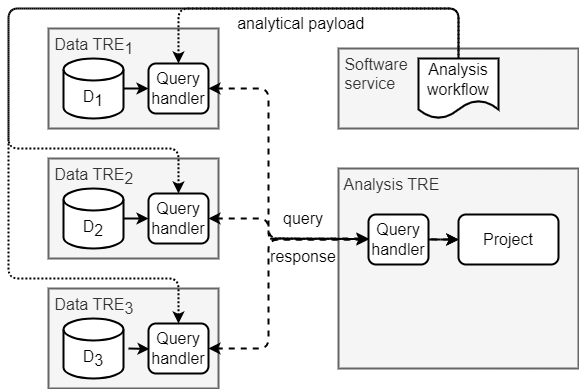

The diagram above was exported from draw.io. Its source (the exported page's mxGraphModel, read from the mxfile embedded in the PNG):
<mxGraphModel dx="1434" dy="870" grid="1" gridSize="10" guides="1" tooltips="1" connect="1" arrows="1" fold="1" page="1" pageScale="1" pageWidth="1169" pageHeight="827" math="0" shadow="0">
  <root>
    <mxCell id="qjX80ziqnb0-BkrYui7v-0" />
    <mxCell id="qjX80ziqnb0-BkrYui7v-1" parent="qjX80ziqnb0-BkrYui7v-0" />
    <mxCell id="qjX80ziqnb0-BkrYui7v-2" value="&amp;nbsp;Analysis TRE" style="rounded=0;whiteSpace=wrap;html=1;fillColor=#f5f5f5;align=left;verticalAlign=top;strokeWidth=2;fontSize=16;fontColor=#333333;strokeColor=#666666;" parent="qjX80ziqnb0-BkrYui7v-1" vertex="1">
      <mxGeometry x="390" y="200" width="240" height="200" as="geometry" />
    </mxCell>
    <mxCell id="qjX80ziqnb0-BkrYui7v-3" value="&amp;nbsp;Data TRE&lt;font style=&quot;font-size: 16px;&quot;&gt;&lt;sub style=&quot;font-size: 16px;&quot;&gt;1&lt;/sub&gt;&lt;/font&gt;" style="rounded=0;whiteSpace=wrap;html=1;fillColor=#f5f5f5;align=left;verticalAlign=top;strokeWidth=2;fontSize=16;fontColor=#333333;strokeColor=#666666;" parent="qjX80ziqnb0-BkrYui7v-1" vertex="1">
      <mxGeometry x="100" y="60" width="170" height="100" as="geometry" />
    </mxCell>
    <mxCell id="qjX80ziqnb0-BkrYui7v-4" style="edgeStyle=orthogonalEdgeStyle;rounded=1;orthogonalLoop=1;jettySize=auto;html=1;fontSize=16;strokeWidth=2;startArrow=classic;startFill=1;dashed=1;entryX=0;entryY=0.5;entryDx=0;entryDy=0;" parent="qjX80ziqnb0-BkrYui7v-1" source="qjX80ziqnb0-BkrYui7v-15" target="qjX80ziqnb0-BkrYui7v-12" edge="1">
      <mxGeometry relative="1" as="geometry">
        <Array as="points">
          <mxPoint x="320" y="120" />
          <mxPoint x="320" y="270" />
        </Array>
        <mxPoint x="455" y="270" as="targetPoint" />
      </mxGeometry>
    </mxCell>
    <mxCell id="qjX80ziqnb0-BkrYui7v-5" value="D&lt;span style=&quot;font-size: 16px;&quot;&gt;&lt;sub style=&quot;font-size: 16px;&quot;&gt;1&lt;/sub&gt;&lt;/span&gt;" style="shape=cylinder3;whiteSpace=wrap;html=1;boundedLbl=1;backgroundOutline=1;size=11;strokeWidth=2;fontSize=16;" parent="qjX80ziqnb0-BkrYui7v-1" vertex="1">
      <mxGeometry x="115" y="90" width="60" height="60" as="geometry" />
    </mxCell>
    <mxCell id="qjX80ziqnb0-BkrYui7v-6" value="&amp;nbsp;Data TRE&lt;span style=&quot;font-size: 16px;&quot;&gt;&lt;sub style=&quot;font-size: 16px;&quot;&gt;2&lt;/sub&gt;&lt;/span&gt;" style="rounded=0;whiteSpace=wrap;html=1;fillColor=#f5f5f5;align=left;verticalAlign=top;strokeWidth=2;fontSize=16;fontColor=#333333;strokeColor=#666666;" parent="qjX80ziqnb0-BkrYui7v-1" vertex="1">
      <mxGeometry x="100" y="190" width="170" height="100" as="geometry" />
    </mxCell>
    <mxCell id="qjX80ziqnb0-BkrYui7v-7" style="edgeStyle=orthogonalEdgeStyle;rounded=1;orthogonalLoop=1;jettySize=auto;html=1;strokeWidth=2;fontSize=16;startArrow=classic;startFill=1;dashed=1;entryX=0;entryY=0.5;entryDx=0;entryDy=0;" parent="qjX80ziqnb0-BkrYui7v-1" source="qjX80ziqnb0-BkrYui7v-17" target="qjX80ziqnb0-BkrYui7v-12" edge="1">
      <mxGeometry relative="1" as="geometry">
        <mxPoint x="455" y="270" as="targetPoint" />
        <Array as="points">
          <mxPoint x="320" y="250" />
          <mxPoint x="320" y="270" />
        </Array>
      </mxGeometry>
    </mxCell>
    <mxCell id="qjX80ziqnb0-BkrYui7v-8" value="D&lt;span style=&quot;font-size: 16px;&quot;&gt;&lt;sub style=&quot;font-size: 16px;&quot;&gt;2&lt;/sub&gt;&lt;/span&gt;" style="shape=cylinder3;whiteSpace=wrap;html=1;boundedLbl=1;backgroundOutline=1;size=11;strokeWidth=2;fontSize=16;" parent="qjX80ziqnb0-BkrYui7v-1" vertex="1">
      <mxGeometry x="115" y="220" width="60" height="60" as="geometry" />
    </mxCell>
    <mxCell id="qjX80ziqnb0-BkrYui7v-9" value="&amp;nbsp;Data TRE&lt;span style=&quot;font-size: 16px;&quot;&gt;&lt;sub style=&quot;font-size: 16px;&quot;&gt;3&lt;/sub&gt;&lt;/span&gt;" style="rounded=0;whiteSpace=wrap;html=1;fillColor=#f5f5f5;align=left;verticalAlign=top;strokeWidth=2;fontSize=16;fontColor=#333333;strokeColor=#666666;" parent="qjX80ziqnb0-BkrYui7v-1" vertex="1">
      <mxGeometry x="100" y="320" width="170" height="100" as="geometry" />
    </mxCell>
    <mxCell id="qjX80ziqnb0-BkrYui7v-10" style="edgeStyle=orthogonalEdgeStyle;rounded=1;orthogonalLoop=1;jettySize=auto;html=1;strokeWidth=2;fontSize=16;startArrow=classic;startFill=1;dashed=1;entryX=0;entryY=0.5;entryDx=0;entryDy=0;" parent="qjX80ziqnb0-BkrYui7v-1" source="foF_YVOWMhuIFla7utOh-0" target="qjX80ziqnb0-BkrYui7v-12" edge="1">
      <mxGeometry relative="1" as="geometry">
        <Array as="points">
          <mxPoint x="320" y="270" />
        </Array>
        <mxPoint x="460" y="270" as="targetPoint" />
      </mxGeometry>
    </mxCell>
    <mxCell id="qjX80ziqnb0-BkrYui7v-11" value="D&lt;span style=&quot;font-size: 16px;&quot;&gt;&lt;sub style=&quot;font-size: 16px;&quot;&gt;3&lt;/sub&gt;&lt;/span&gt;" style="shape=cylinder3;whiteSpace=wrap;html=1;boundedLbl=1;backgroundOutline=1;size=11;strokeWidth=2;fontSize=16;" parent="qjX80ziqnb0-BkrYui7v-1" vertex="1">
      <mxGeometry x="115" y="350" width="60" height="60" as="geometry" />
    </mxCell>
    <mxCell id="qjX80ziqnb0-BkrYui7v-12" value="Project" style="rounded=1;whiteSpace=wrap;html=1;fontSize=16;strokeWidth=2;" parent="qjX80ziqnb0-BkrYui7v-1" vertex="1">
      <mxGeometry x="510" y="246" width="100" height="50" as="geometry" />
    </mxCell>
    <mxCell id="qjX80ziqnb0-BkrYui7v-14" value="" style="edgeStyle=orthogonalEdgeStyle;rounded=1;orthogonalLoop=1;jettySize=auto;html=1;fontSize=16;strokeWidth=2;" parent="qjX80ziqnb0-BkrYui7v-1" source="qjX80ziqnb0-BkrYui7v-5" target="qjX80ziqnb0-BkrYui7v-15" edge="1">
      <mxGeometry relative="1" as="geometry">
        <Array as="points" />
        <mxPoint x="455" y="270" as="targetPoint" />
        <mxPoint x="180" y="120" as="sourcePoint" />
      </mxGeometry>
    </mxCell>
    <mxCell id="qjX80ziqnb0-BkrYui7v-15" value="Query handler" style="rounded=1;whiteSpace=wrap;html=1;strokeWidth=2;fontSize=16;" parent="qjX80ziqnb0-BkrYui7v-1" vertex="1">
      <mxGeometry x="200" y="95" width="60" height="50" as="geometry" />
    </mxCell>
    <mxCell id="qjX80ziqnb0-BkrYui7v-16" value="" style="edgeStyle=orthogonalEdgeStyle;rounded=1;orthogonalLoop=1;jettySize=auto;html=1;strokeWidth=2;fontSize=16;" parent="qjX80ziqnb0-BkrYui7v-1" source="qjX80ziqnb0-BkrYui7v-8" target="qjX80ziqnb0-BkrYui7v-17" edge="1">
      <mxGeometry relative="1" as="geometry">
        <mxPoint x="455" y="270" as="targetPoint" />
        <Array as="points" />
        <mxPoint x="180" y="250" as="sourcePoint" />
      </mxGeometry>
    </mxCell>
    <mxCell id="qjX80ziqnb0-BkrYui7v-17" value="Query handler" style="rounded=1;whiteSpace=wrap;html=1;strokeWidth=2;fontSize=16;" parent="qjX80ziqnb0-BkrYui7v-1" vertex="1">
      <mxGeometry x="200" y="225" width="60" height="50" as="geometry" />
    </mxCell>
    <mxCell id="qjX80ziqnb0-BkrYui7v-18" value="" style="edgeStyle=orthogonalEdgeStyle;rounded=1;orthogonalLoop=1;jettySize=auto;html=1;strokeWidth=2;fontSize=16;" parent="qjX80ziqnb0-BkrYui7v-1" target="qjX80ziqnb0-BkrYui7v-19" edge="1">
      <mxGeometry relative="1" as="geometry">
        <Array as="points" />
        <mxPoint x="455" y="270" as="targetPoint" />
        <mxPoint x="180" y="380" as="sourcePoint" />
      </mxGeometry>
    </mxCell>
    <mxCell id="qjX80ziqnb0-BkrYui7v-19" value="Query handler" style="rounded=1;whiteSpace=wrap;html=1;strokeWidth=2;fontSize=16;" parent="qjX80ziqnb0-BkrYui7v-1" vertex="1">
      <mxGeometry x="200" y="355" width="60" height="50" as="geometry" />
    </mxCell>
    <mxCell id="Yr24nkhS2hDr0Rm6w2k6-0" value="&amp;nbsp;Software&lt;br style=&quot;font-size: 16px;&quot;&gt;&amp;nbsp;service" style="rounded=0;whiteSpace=wrap;html=1;fillColor=#f5f5f5;align=left;verticalAlign=top;strokeWidth=2;fontSize=16;fontColor=#333333;strokeColor=#666666;" parent="qjX80ziqnb0-BkrYui7v-1" vertex="1">
      <mxGeometry x="390" y="80" width="240" height="80" as="geometry" />
    </mxCell>
    <mxCell id="Yr24nkhS2hDr0Rm6w2k6-1" style="edgeStyle=orthogonalEdgeStyle;rounded=1;orthogonalLoop=1;jettySize=auto;html=1;strokeWidth=2;dashed=1;dashPattern=1 1;startArrow=classic;startFill=1;endArrow=none;endFill=0;fontSize=16;" parent="qjX80ziqnb0-BkrYui7v-1" source="qjX80ziqnb0-BkrYui7v-15" target="Yr24nkhS2hDr0Rm6w2k6-4" edge="1">
      <mxGeometry relative="1" as="geometry">
        <Array as="points">
          <mxPoint x="230" y="40" />
          <mxPoint x="510" y="40" />
        </Array>
        <mxPoint x="100" y="120" as="sourcePoint" />
      </mxGeometry>
    </mxCell>
    <mxCell id="Yr24nkhS2hDr0Rm6w2k6-2" style="edgeStyle=orthogonalEdgeStyle;rounded=1;orthogonalLoop=1;jettySize=auto;html=1;strokeWidth=2;dashed=1;dashPattern=1 1;startArrow=classic;startFill=1;endArrow=none;endFill=0;fontSize=16;" parent="qjX80ziqnb0-BkrYui7v-1" source="qjX80ziqnb0-BkrYui7v-17" target="Yr24nkhS2hDr0Rm6w2k6-4" edge="1">
      <mxGeometry relative="1" as="geometry">
        <Array as="points">
          <mxPoint x="230" y="180" />
          <mxPoint x="60" y="180" />
          <mxPoint x="60" y="40" />
          <mxPoint x="510" y="40" />
        </Array>
        <mxPoint x="100" y="240" as="sourcePoint" />
      </mxGeometry>
    </mxCell>
    <mxCell id="Yr24nkhS2hDr0Rm6w2k6-3" style="edgeStyle=orthogonalEdgeStyle;rounded=1;orthogonalLoop=1;jettySize=auto;html=1;strokeWidth=2;dashed=1;dashPattern=1 1;startArrow=classic;startFill=1;endArrow=none;endFill=0;fontSize=16;" parent="qjX80ziqnb0-BkrYui7v-1" source="qjX80ziqnb0-BkrYui7v-19" target="Yr24nkhS2hDr0Rm6w2k6-4" edge="1">
      <mxGeometry relative="1" as="geometry">
        <Array as="points">
          <mxPoint x="230" y="310" />
          <mxPoint x="60" y="310" />
          <mxPoint x="60" y="40" />
          <mxPoint x="510" y="40" />
        </Array>
        <mxPoint x="100" y="360" as="sourcePoint" />
      </mxGeometry>
    </mxCell>
    <mxCell id="Yr24nkhS2hDr0Rm6w2k6-4" value="Analysis workflow" style="shape=document;whiteSpace=wrap;html=1;boundedLbl=1;strokeWidth=2;fontSize=16;" parent="qjX80ziqnb0-BkrYui7v-1" vertex="1">
      <mxGeometry x="470" y="90" width="80" height="60" as="geometry" />
    </mxCell>
    <mxCell id="U4BPNSsCdTG7gghtAw2f-0" value="analytical payload&amp;nbsp;" style="text;html=1;strokeColor=none;fillColor=none;align=center;verticalAlign=middle;whiteSpace=wrap;rounded=0;fontSize=16;" parent="qjX80ziqnb0-BkrYui7v-1" vertex="1">
      <mxGeometry x="270" y="40" width="170" height="30" as="geometry" />
    </mxCell>
    <mxCell id="N7UtZWzk8erydWXa_Eho-0" value="query&lt;br style=&quot;font-size: 16px;&quot;&gt;&lt;br style=&quot;font-size: 16px;&quot;&gt;response" style="text;html=1;strokeColor=none;fillColor=none;align=center;verticalAlign=middle;whiteSpace=wrap;rounded=0;fontSize=16;" parent="qjX80ziqnb0-BkrYui7v-1" vertex="1">
      <mxGeometry x="325" y="241" width="60" height="55" as="geometry" />
    </mxCell>
    <mxCell id="foF_YVOWMhuIFla7utOh-1" value="" style="edgeStyle=orthogonalEdgeStyle;rounded=1;orthogonalLoop=1;jettySize=auto;html=1;strokeWidth=2;fontSize=16;startArrow=classic;startFill=1;dashed=1;entryX=0;entryY=0.5;entryDx=0;entryDy=0;" edge="1" parent="qjX80ziqnb0-BkrYui7v-1" source="qjX80ziqnb0-BkrYui7v-19" target="foF_YVOWMhuIFla7utOh-0">
      <mxGeometry relative="1" as="geometry">
        <Array as="points">
          <mxPoint x="320" y="380" />
        </Array>
        <mxPoint x="510" y="271" as="targetPoint" />
        <mxPoint x="260" y="380" as="sourcePoint" />
      </mxGeometry>
    </mxCell>
    <mxCell id="foF_YVOWMhuIFla7utOh-0" value="Query handler" style="rounded=1;whiteSpace=wrap;html=1;strokeWidth=2;fontSize=16;" vertex="1" parent="qjX80ziqnb0-BkrYui7v-1">
      <mxGeometry x="420" y="246" width="60" height="50" as="geometry" />
    </mxCell>
  </root>
</mxGraphModel>